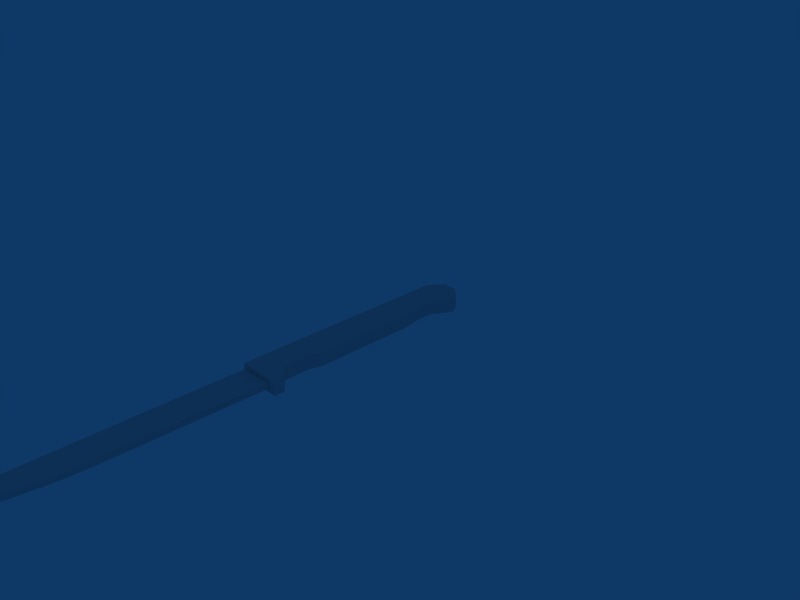 # Source: faca.blend  (saved by Blender 2.74.0; exported with 4.5.12 LTS)
import bpy
from mathutils import Matrix  # noqa: F401  (used for matrix-valued properties, if any)

bpy.ops.wm.read_factory_settings(use_empty=True)
scene = bpy.context.scene
scene.name = 'Scene'

# ---- collections
col_collection_1 = bpy.data.collections.new('Collection 1'); scene.collection.children.link(col_collection_1)

# ---- materials (node trees are filled in below, after node groups)
mat_faca = bpy.data.materials.new('Faca')
mat_faca.alpha_threshold = 0.0
mat_faca.preview_render_type = 'FLAT'
mat_faca.roughness = 0.5
mat_faca.line_color = (0.0, 0.0, 0.0, 1.0)

# ---- material node trees

# ---- world
world_world = bpy.data.worlds.new('World'); scene.world = world_world
world_world.color = (0.05656, 0.2208, 0.4)
world_world.use_sun_shadow = False
world_world.sun_shadow_jitter_overblur = 0.0
world_world.cycles.sampling_method = 'MANUAL'
world_world.cycles.sample_map_resolution = 256

# ---- cameras
cam_camera = bpy.data.cameras.new('Camera')
cam_camera.passepartout_alpha = 0.2
cam_camera.clip_end = 100.0
cam_camera.lens = 35.0
cam_camera.sensor_width = 32.0
cam_camera.sensor_height = 18.0
cam_camera.ortho_scale = 7.314
cam_camera.show_passepartout = False
cam_camera.show_safe_areas = True
cam_camera.dof.focus_distance = 0.0
cam_camera.dof.aperture_fstop = 128.0

# ---- lights
light_spot = bpy.data.lights.new('Spot', 'POINT')
light_spot.transmission_factor = 0.0
light_spot.cutoff_distance = 30.0
light_spot.energy = 100.0
light_spot.shadow_buffer_clip_start = 1.001
light_spot.shadow_soft_size = 1.0
light_spot.shadow_maximum_resolution = 0.006
light_spot.use_absolute_resolution = True
light_spot.cycles.use_multiple_importance_sampling = False

# ---- meshes
me_plane = bpy.data.meshes.new('Plane')
me_plane.from_pydata([(4.81, -0.09414, -0.1281), (4.829, 0.1906, -0.1281), (4.559, 0.4041, -0.1281), (0.4023, 0.4041, -0.1281), (0.4023, -0.4072, -0.1281), (0.5873, -0.4072, -0.1281), (0.8008, -0.1368, -0.1281), (1.299, -0.1368, -0.1281), (1.498, -0.208, -0.1281), (3.42, -0.208, -0.1281), (3.733, -0.151, -0.1281), (3.961, -0.1368, -0.1281), (4.146, -0.1653, -0.1281), (4.317, -0.2791, -0.1281), (4.473, -0.3645, -0.1281), (4.658, -0.2649, -0.1281), (4.81, -0.09414, 0.1281), (4.829, 0.1906, 0.1281), (4.559, 0.4041, 0.1281), (0.4023, 0.4041, 0.1281), (0.4023, -0.4072, 0.1281), (0.5873, -0.4072, 0.1281), (0.8008, -0.1368, 0.1281), (1.299, -0.1368, 0.1281), (1.498, -0.208, 0.1281), (3.42, -0.208, 0.1281), (3.733, -0.151, 0.1281), (3.961, -0.1368, 0.1281), (4.146, -0.1653, 0.1281), (4.317, -0.2791, 0.1281), (4.473, -0.3645, 0.1281), (4.658, -0.2649, 0.1281), (-4.722, 0.2934, -0.03472), (-4.829, 0.4072, -0.0204), (0.4053, 0.3645, -0.0427), (-4.551, 0.1937, -0.0427), (-4.324, 0.09408, -0.0427), (-4.096, 0.02291, -0.0427), (-3.868, -0.04825, -0.0427), (-3.655, -0.1052, -0.0427), (-3.413, -0.1337, -0.0427), (-3.213, -0.1764, -0.0427), (-2.971, -0.2048, -0.0427), (-2.502, -0.2333, -0.0427), (-0.5658, -0.2618, -0.0427), (0.4021, -0.276, -0.0427), (-4.722, 0.2934, 0.03472), (-4.829, 0.4072, 0.0204), (0.4053, 0.3645, 0.0427), (-4.551, 0.1937, 0.0427), (-4.324, 0.09408, 0.0427), (-4.096, 0.02291, 0.0427), (-3.868, -0.04825, 0.0427), (-3.655, -0.1052, 0.0427), (-3.413, -0.1337, 0.0427), (-3.213, -0.1764, 0.0427), (-2.971, -0.2048, 0.0427), (-2.502, -0.2333, 0.0427), (-0.5658, -0.2618, 0.0427), (0.4021, -0.276, 0.0427)], [], [(16, 0, 1, 17), (2, 18, 17, 1), (2, 3, 19, 18), (3, 4, 20, 19), (4, 5, 21, 20), (6, 22, 21, 5), (7, 23, 22, 6), (8, 24, 23, 7), (9, 25, 24, 8), (10, 26, 25, 9), (11, 27, 26, 10), (12, 28, 27, 11), (13, 29, 28, 12), (14, 30, 29, 13), (15, 31, 30, 14), (15, 0, 16, 31), (3, 6, 5, 4), (2, 7, 6, 3), (1, 8, 7, 2), (1, 10, 9, 8), (1, 11, 10), (0, 12, 11, 1), (0, 15, 13, 12), (13, 15, 14), (19, 20, 21, 22), (18, 19, 22, 23), (17, 18, 23, 24), (17, 24, 25, 26), (17, 26, 27), (16, 17, 27, 28), (16, 28, 29, 31), (29, 30, 31), (33, 32, 46, 47), (34, 33, 47, 48), (35, 49, 46, 32), (36, 50, 49, 35), (37, 51, 50, 36), (38, 52, 51, 37), (39, 53, 52, 38), (40, 54, 53, 39), (41, 55, 54, 40), (42, 56, 55, 41), (43, 57, 56, 42), (44, 58, 57, 43), (45, 59, 58, 44), (48, 58, 59), (48, 57, 58), (48, 56, 57), (48, 55, 56), (48, 54, 55), (48, 53, 54), (48, 52, 53), (48, 51, 52), (48, 50, 51), (48, 49, 50), (46, 49, 48), (46, 48, 47), (33, 34, 45), (32, 33, 45), (32, 45, 35), (35, 45, 36), (36, 45, 37), (37, 45, 38), (38, 45, 39), (39, 45, 40), (40, 45, 41), (41, 45, 42), (42, 45, 43), (42, 44, 45)])
_uv = me_plane.uv_layers.new(name='UVTex')
_uv.uv.foreach_set('vector', [0.6211, 0.5312, 0.6211, 0.5, 0.6328, 0.5, 0.6328, 0.5312, 0.668, 0.5, 0.668, 0.5312, 0.6328, 0.5312, 0.6328, 0.5, 0.668, 0.5, 0.957, 0.5625, 0.957, 0.5625, 0.668, 0.5312, 0.5508, 0.8125, 0.5508, 0.2812, 0.5508, 0.2812, 0.5508, 0.8125, 0.9453, 0.5312, 0.9297, 0.5312, 0.9297, 0.5625, 0.9453, 0.5625, 0.9219, 0.5312, 0.9219, 0.5625, 0.9297, 0.5625, 0.9297, 0.5312, 0.8828, 0.5312, 0.8828, 0.5312, 0.9219, 0.5625, 0.9219, 0.5312, 0.8594, 0.5938, 0.8594, 0.5938, 0.8828, 0.5312, 0.8828, 0.5312, 0.6953, 0.5625, 0.6953, 0.5938, 0.8594, 0.5938, 0.8594, 0.5938, 0.6719, 0.5625, 0.6719, 0.5625, 0.6953, 0.5938, 0.6953, 0.5625, 0.6914, 0.5, 0.6914, 0.5312, 0.6719, 0.5625, 0.6719, 0.5625, 0.6758, 0.5, 0.6758, 0.5312, 0.6914, 0.5312, 0.6914, 0.5, 0.6562, 0.5, 0.6562, 0.5312, 0.6758, 0.5312, 0.6758, 0.5, 0.6367, 0.5, 0.6367, 0.5312, 0.6562, 0.5312, 0.6562, 0.5, 0.625, 0.5, 0.625, 0.5312, 0.6367, 0.5312, 0.6367, 0.5, 0.625, 0.5, 0.6211, 0.5, 0.6211, 0.5312, 0.625, 0.5312, 0.5508, 0.8125, 0.5898, 0.4375, 0.5664, 0.2812, 0.5508, 0.2812, 0.957, 0.8125, 0.6406, 0.4375, 0.5898, 0.4375, 0.5508, 0.8125, 0.9805, 0.625, 0.6562, 0.4062, 0.6406, 0.4375, 0.957, 0.8125, 0.9805, 0.625, 0.8789, 0.4375, 0.8477, 0.4062, 0.6562, 0.4062, 0.9805, 0.625, 0.9023, 0.4375, 0.8789, 0.4375, 0.9727, 0.4688, 0.9219, 0.4375, 0.9023, 0.4375, 0.9805, 0.625, 0.9727, 0.4688, 0.9648, 0.4062, 0.9336, 0.3438, 0.9219, 0.4375, 0.9336, 0.3438, 0.9648, 0.4062, 0.9453, 0.3125, 0.5508, 0.8125, 0.5508, 0.2812, 0.5664, 0.2812, 0.5898, 0.4375, 0.957, 0.8125, 0.5508, 0.8125, 0.5898, 0.4375, 0.6406, 0.4375, 0.9805, 0.625, 0.957, 0.8125, 0.6406, 0.4375, 0.6562, 0.4062, 0.9805, 0.625, 0.6562, 0.4062, 0.8477, 0.4062, 0.8789, 0.4375, 0.9805, 0.625, 0.8789, 0.4375, 0.9023, 0.4375, 0.9727, 0.4688, 0.9805, 0.625, 0.9023, 0.4375, 0.9219, 0.4375, 0.9727, 0.4688, 0.9219, 0.4375, 0.9336, 0.3438, 0.9648, 0.4062, 0.9336, 0.3438, 0.9453, 0.3125, 0.9648, 0.4062, 0.02734, 0.7812, 0.03906, 0.75, 0.03906, 0.75, 0.02734, 0.7812, 0.5312, 0.7812, 0.02734, 0.7812, 0.02734, 0.7812, 0.5312, 0.7812, 0.05859, 0.6562, 0.05859, 0.6562, 0.03906, 0.7188, 0.03906, 0.75, 0.07812, 0.5938, 0.07812, 0.5938, 0.05859, 0.6562, 0.05859, 0.6562, 0.1016, 0.5625, 0.1016, 0.5625, 0.07812, 0.5938, 0.07812, 0.5938, 0.125, 0.5, 0.125, 0.5, 0.1016, 0.5625, 0.1016, 0.5625, 0.1484, 0.4688, 0.1484, 0.4688, 0.125, 0.5, 0.125, 0.5, 0.1719, 0.4688, 0.1719, 0.4688, 0.1484, 0.4688, 0.1484, 0.4688, 0.1875, 0.4375, 0.1875, 0.4375, 0.1719, 0.4688, 0.1719, 0.4688, 0.2148, 0.4062, 0.2148, 0.4062, 0.1875, 0.4375, 0.1875, 0.4375, 0.2617, 0.375, 0.2617, 0.375, 0.2148, 0.4062, 0.2148, 0.4062, 0.4531, 0.375, 0.4531, 0.375, 0.2617, 0.375, 0.2617, 0.375, 0.5312, 0.3438, 0.5312, 0.3438, 0.4531, 0.375, 0.4531, 0.375, 0.5312, 0.7812, 0.4531, 0.375, 0.5312, 0.3438, 0.5312, 0.7812, 0.2617, 0.375, 0.4531, 0.375, 0.5312, 0.7812, 0.2148, 0.4062, 0.2617, 0.375, 0.5312, 0.7812, 0.1875, 0.4375, 0.2148, 0.4062, 0.5312, 0.7812, 0.1719, 0.4688, 0.1875, 0.4375, 0.5312, 0.7812, 0.1484, 0.4688, 0.1719, 0.4688, 0.5312, 0.7812, 0.125, 0.5, 0.1484, 0.4688, 0.5312, 0.7812, 0.1016, 0.5625, 0.125, 0.5, 0.5312, 0.7812, 0.07812, 0.5938, 0.1016, 0.5625, 0.5312, 0.7812, 0.05859, 0.6562, 0.07812, 0.5938, 0.03906, 0.75, 0.05859, 0.6562, 0.5312, 0.7812, 0.03906, 0.75, 0.5312, 0.7812, 0.02734, 0.7812, 0.02734, 0.7812, 0.5312, 0.7812, 0.5312, 0.3438, 0.03906, 0.75, 0.02734, 0.7812, 0.5312, 0.3438, 0.03906, 0.75, 0.5312, 0.3438, 0.05859, 0.6562, 0.05859, 0.6562, 0.5312, 0.3438, 0.07812, 0.5938, 0.07812, 0.5938, 0.5312, 0.3438, 0.1016, 0.5625, 0.1016, 0.5625, 0.5312, 0.3438, 0.125, 0.5, 0.125, 0.5, 0.5312, 0.3438, 0.1484, 0.4688, 0.1484, 0.4688, 0.5312, 0.3438, 0.1719, 0.4688, 0.1719, 0.4688, 0.5312, 0.3438, 0.1875, 0.4375, 0.1875, 0.4375, 0.5312, 0.3438, 0.2148, 0.4062, 0.2148, 0.4062, 0.5312, 0.3438, 0.2617, 0.375, 0.2148, 0.4062, 0.4531, 0.375, 0.5312, 0.3438])
_ca = me_plane.color_attributes.new('Col', 'BYTE_COLOR', 'CORNER')
_ca.data.foreach_set('color', [1.0, 1.0, 1.0, 1.0, 1.0, 1.0, 1.0, 1.0, 1.0, 1.0, 1.0, 1.0, 1.0, 1.0, 1.0, 1.0, 1.0, 1.0, 1.0, 1.0, 1.0, 1.0, 1.0, 1.0, 1.0, 1.0, 1.0, 1.0, 1.0, 1.0, 1.0, 1.0, 1.0, 1.0, 1.0, 1.0, 1.0, 1.0, 1.0, 1.0, 1.0, 1.0, 1.0, 1.0, 1.0, 1.0, 1.0, 1.0, 1.0, 1.0, 1.0, 1.0, 1.0, 1.0, 1.0, 1.0, 1.0, 1.0, 1.0, 1.0, 1.0, 1.0, 1.0, 1.0, 1.0, 1.0, 1.0, 1.0, 1.0, 1.0, 1.0, 1.0, 1.0, 1.0, 1.0, 1.0, 1.0, 1.0, 1.0, 1.0, 1.0, 1.0, 1.0, 1.0, 1.0, 1.0, 1.0, 1.0, 1.0, 1.0, 1.0, 1.0, 1.0, 1.0, 1.0, 1.0, 1.0, 1.0, 1.0, 1.0, 1.0, 1.0, 1.0, 1.0, 1.0, 1.0, 1.0, 1.0, 1.0, 1.0, 1.0, 1.0, 1.0, 1.0, 1.0, 1.0, 1.0, 1.0, 1.0, 1.0, 1.0, 1.0, 1.0, 1.0, 1.0, 1.0, 1.0, 1.0, 1.0, 1.0, 1.0, 1.0, 1.0, 1.0, 1.0, 1.0, 1.0, 1.0, 1.0, 1.0, 1.0, 1.0, 1.0, 1.0, 1.0, 1.0, 1.0, 1.0, 1.0, 1.0, 1.0, 1.0, 1.0, 1.0, 1.0, 1.0, 1.0, 1.0, 1.0, 1.0, 1.0, 1.0, 1.0, 1.0, 1.0, 1.0, 1.0, 1.0, 1.0, 1.0, 1.0, 1.0, 1.0, 1.0, 1.0, 1.0, 1.0, 1.0, 1.0, 1.0, 1.0, 1.0, 1.0, 1.0, 1.0, 1.0, 1.0, 1.0, 1.0, 1.0, 1.0, 1.0, 1.0, 1.0, 1.0, 1.0, 1.0, 1.0, 1.0, 1.0, 1.0, 1.0, 1.0, 1.0, 1.0, 1.0, 1.0, 1.0, 1.0, 1.0, 1.0, 1.0, 1.0, 1.0, 1.0, 1.0, 1.0, 1.0, 1.0, 1.0, 1.0, 1.0, 1.0, 1.0, 1.0, 1.0, 1.0, 1.0, 1.0, 1.0, 1.0, 1.0, 1.0, 1.0, 1.0, 1.0, 1.0, 1.0, 1.0, 1.0, 1.0, 1.0, 1.0, 1.0, 1.0, 1.0, 1.0, 1.0, 1.0, 1.0, 1.0, 1.0, 1.0, 1.0, 1.0, 1.0, 1.0, 1.0, 1.0, 1.0, 1.0, 1.0, 1.0, 1.0, 1.0, 1.0, 1.0, 1.0, 1.0, 1.0, 1.0, 1.0, 1.0, 1.0, 1.0, 1.0, 1.0, 1.0, 1.0, 1.0, 1.0, 1.0, 1.0, 1.0, 1.0, 1.0, 1.0, 1.0, 1.0, 1.0, 1.0, 1.0, 1.0, 1.0, 1.0, 1.0, 1.0, 1.0, 1.0, 1.0, 1.0, 1.0, 1.0, 1.0, 1.0, 1.0, 1.0, 1.0, 1.0, 1.0, 1.0, 1.0, 1.0, 1.0, 1.0, 1.0, 1.0, 1.0, 1.0, 1.0, 1.0, 1.0, 1.0, 1.0, 1.0, 1.0, 1.0, 1.0, 1.0, 1.0, 1.0, 1.0, 1.0, 1.0, 1.0, 1.0, 1.0, 1.0, 1.0, 1.0, 1.0, 1.0, 1.0, 1.0, 1.0, 1.0, 1.0, 1.0, 1.0, 1.0, 1.0, 1.0, 1.0, 1.0, 1.0, 1.0, 1.0, 1.0, 1.0, 1.0, 1.0, 1.0, 1.0, 1.0, 1.0, 1.0, 1.0, 1.0, 1.0, 1.0, 1.0, 1.0, 1.0, 1.0, 1.0, 1.0, 1.0, 1.0, 1.0, 1.0, 1.0, 1.0, 1.0, 1.0, 1.0, 1.0, 1.0, 1.0, 1.0, 1.0, 1.0, 1.0, 1.0, 1.0, 1.0, 1.0, 1.0, 1.0, 1.0, 1.0, 1.0, 1.0, 1.0, 1.0, 1.0, 1.0, 1.0, 1.0, 1.0, 1.0, 1.0, 1.0, 1.0, 1.0, 1.0, 1.0, 1.0, 1.0, 1.0, 1.0, 1.0, 1.0, 1.0, 1.0, 1.0, 1.0, 1.0, 1.0, 1.0, 1.0, 1.0, 1.0, 1.0, 1.0, 1.0, 1.0, 1.0, 1.0, 1.0, 1.0, 1.0, 1.0, 1.0, 1.0, 1.0, 1.0, 1.0, 1.0, 1.0, 1.0, 1.0, 1.0, 1.0, 1.0, 1.0, 1.0, 1.0, 1.0, 1.0, 1.0, 1.0, 1.0, 1.0, 1.0, 1.0, 1.0, 1.0, 1.0, 1.0, 1.0, 1.0, 1.0, 1.0, 1.0, 1.0, 1.0, 1.0, 1.0, 1.0, 1.0, 1.0, 1.0, 1.0, 1.0, 1.0, 1.0, 1.0, 1.0, 1.0, 1.0, 1.0, 1.0, 1.0, 1.0, 1.0, 1.0, 1.0, 1.0, 1.0, 1.0, 1.0, 1.0, 1.0, 1.0, 1.0, 1.0, 1.0, 1.0, 1.0, 1.0, 1.0, 1.0, 1.0, 1.0, 1.0, 1.0, 1.0, 1.0, 1.0, 1.0, 1.0, 1.0, 1.0, 1.0, 1.0, 1.0, 1.0, 1.0, 1.0, 1.0, 1.0, 1.0, 1.0, 1.0, 1.0, 1.0, 1.0, 1.0, 1.0, 1.0, 1.0, 1.0, 1.0, 1.0, 1.0, 1.0, 1.0, 1.0, 1.0, 1.0, 1.0, 1.0, 1.0, 1.0, 1.0, 1.0, 1.0, 1.0, 1.0, 1.0, 1.0, 1.0, 1.0, 1.0, 1.0, 1.0, 1.0, 1.0, 1.0, 1.0, 1.0, 1.0, 1.0, 1.0, 1.0, 1.0, 1.0, 1.0, 1.0, 1.0, 1.0, 1.0, 1.0, 1.0, 1.0, 1.0, 1.0, 1.0, 1.0, 1.0, 1.0, 1.0, 1.0, 1.0, 1.0, 1.0, 1.0, 1.0, 1.0, 1.0, 1.0, 1.0, 1.0, 1.0, 1.0, 1.0, 1.0, 1.0, 1.0, 1.0, 1.0, 1.0, 1.0, 1.0, 1.0, 1.0, 1.0, 1.0, 1.0, 1.0, 1.0, 1.0, 1.0, 1.0, 1.0, 1.0, 1.0, 1.0, 1.0, 1.0, 1.0, 1.0, 1.0, 1.0, 1.0, 1.0, 1.0, 1.0, 1.0, 1.0, 1.0, 1.0, 1.0, 1.0, 1.0, 1.0, 1.0, 1.0, 1.0, 1.0, 1.0, 1.0, 1.0, 1.0, 1.0, 1.0, 1.0, 1.0, 1.0, 1.0, 1.0, 1.0, 1.0, 1.0, 1.0, 1.0, 1.0, 1.0, 1.0, 1.0, 1.0, 1.0, 1.0, 1.0, 1.0, 1.0, 1.0, 1.0, 1.0, 1.0, 1.0, 1.0, 1.0, 1.0, 1.0, 1.0, 1.0, 1.0, 1.0, 1.0, 1.0, 1.0, 1.0, 1.0, 1.0, 1.0, 1.0, 1.0, 1.0, 1.0, 1.0, 1.0, 1.0, 1.0, 1.0, 1.0, 1.0, 1.0, 1.0, 1.0, 1.0, 1.0, 1.0, 1.0, 1.0, 1.0, 1.0, 1.0, 1.0, 1.0, 1.0, 1.0, 1.0, 1.0, 1.0, 1.0, 1.0, 1.0, 1.0, 1.0, 1.0, 1.0, 1.0, 1.0, 1.0, 1.0, 1.0, 1.0, 1.0, 1.0, 1.0, 1.0, 1.0, 1.0, 1.0, 1.0, 1.0, 1.0, 1.0, 1.0, 1.0, 1.0, 1.0, 1.0, 1.0, 1.0, 1.0, 1.0, 1.0, 1.0, 1.0, 1.0, 1.0, 1.0, 1.0, 1.0, 1.0, 1.0, 1.0, 1.0, 1.0, 1.0, 1.0, 1.0, 1.0, 1.0, 1.0, 1.0, 1.0, 1.0, 1.0, 1.0, 1.0, 1.0, 1.0, 1.0, 1.0, 1.0, 1.0, 1.0, 1.0, 1.0, 1.0, 1.0, 1.0, 1.0, 1.0, 1.0, 1.0, 1.0, 1.0, 1.0, 1.0, 1.0, 1.0, 1.0, 1.0, 1.0, 1.0, 1.0, 1.0, 1.0, 1.0, 1.0, 1.0, 1.0, 1.0, 1.0, 1.0, 1.0, 1.0, 1.0, 1.0, 1.0, 1.0, 1.0, 1.0, 1.0, 1.0, 1.0, 1.0, 1.0, 1.0, 1.0, 1.0, 1.0, 1.0, 1.0, 1.0, 1.0, 1.0, 1.0, 1.0, 1.0, 1.0, 1.0, 1.0, 1.0, 1.0, 1.0, 1.0, 1.0, 1.0, 1.0, 1.0, 1.0, 1.0, 1.0, 1.0, 1.0, 1.0, 1.0, 1.0, 1.0, 1.0, 1.0, 1.0, 1.0, 1.0, 1.0, 1.0, 1.0, 1.0, 1.0, 1.0, 1.0, 1.0, 1.0, 1.0, 1.0, 1.0, 1.0, 1.0, 1.0, 1.0, 1.0, 1.0, 1.0, 1.0, 1.0, 1.0, 1.0, 1.0, 1.0, 1.0, 1.0, 1.0, 1.0, 1.0, 1.0, 1.0, 1.0, 1.0, 1.0, 1.0, 1.0, 1.0, 1.0, 1.0, 1.0, 1.0, 1.0, 1.0, 1.0, 1.0, 1.0, 1.0, 1.0, 1.0, 1.0, 1.0, 1.0, 1.0, 1.0, 1.0, 1.0, 1.0, 1.0, 1.0, 1.0, 1.0, 1.0, 1.0, 1.0, 1.0, 1.0, 1.0, 1.0, 1.0, 1.0, 1.0, 1.0, 1.0, 1.0, 1.0, 1.0, 1.0, 1.0, 1.0, 1.0, 1.0, 1.0, 1.0, 1.0, 1.0, 1.0, 1.0, 1.0, 1.0, 1.0, 1.0, 1.0, 1.0, 1.0, 1.0, 1.0, 1.0, 1.0, 1.0, 1.0, 1.0, 1.0, 1.0, 1.0, 1.0, 1.0, 1.0, 1.0, 1.0, 1.0, 1.0, 1.0, 1.0, 1.0, 1.0, 1.0, 1.0, 1.0, 1.0, 1.0, 1.0, 1.0])
me_plane.materials.append(mat_faca)
me_plane.use_remesh_preserve_volume = False
me_plane.use_remesh_preserve_attributes = False
me_plane.use_mirror_vertex_groups = False
me_plane.update()
arm_armature = bpy.data.armatures.new('Armature')  # bones are not reproduced

# ---- objects
ob_armature = bpy.data.objects.new('Armature', arm_armature)
ob_plane = bpy.data.objects.new('Plane', me_plane)
ob_lamp = bpy.data.objects.new('Lamp', light_spot)
ob_camera = bpy.data.objects.new('Camera', cam_camera)

# ---- transforms, parenting, visibility, modifiers, constraints
ob_armature.location = (-0.005129, 1.158, 0.139)
ob_armature.lock_rotations_4d = False
ob_armature.empty_display_type = 'ARROWS'
ob_armature.color = (0.0, 0.0, 0.0, 1.0)
ob_armature.lineart.crease_threshold = 0.0
ob_plane.parent = ob_armature
ob_plane.matrix_parent_inverse = Matrix(((1.0, 0.0, 0.0, 0.005129), (0.0, 1.0, 0.0, -1.158), (0.0, 0.0, 1.0, -0.139), (0.0, 0.0, 0.0, 1.0)))
ob_plane.location = (0.1375, -2.157, 0.1092)
ob_plane.rotation_euler = (-3.142, -0.0, 1.571)
ob_plane.scale = (0.7176, -0.7176, 0.7176)
ob_plane.lock_rotations_4d = False
ob_plane.empty_display_type = 'ARROWS'
ob_plane.color = (0.0, 0.0, 0.0, 1.0)
ob_plane.lineart.crease_threshold = 0.0
_vg = ob_plane.vertex_groups.new(name='Bone')
_vg.add([0, 1, 2, 3, 4, 5, 6, 7, 8, 9, 10, 11, 12, 13, 14, 15, 16, 17, 18, 19, 20, 21, 22, 23, 24, 25, 26, 27, 28, 29, 30, 31, 32, 33, 34, 35, 36, 37, 38, 39, 40, 41, 42, 43, 44, 45, 46, 47, 48, 49, 50, 51, 52, 53, 54, 55, 56, 57, 58, 59], 1.0, 'REPLACE')
_m = ob_plane.modifiers.new('Armature', 'ARMATURE')
_m.object = ob_armature
_m.use_bone_envelopes = True
ob_lamp.location = (4.076, 1.005, 16.0)
ob_lamp.rotation_euler = (0.6503, 0.05522, 1.866)
ob_lamp.lock_rotations_4d = False
ob_lamp.empty_display_type = 'ARROWS'
ob_lamp.color = (0.0, 0.0, 0.0, 0.0)
ob_lamp.lineart.crease_threshold = 0.0
ob_camera.location = (7.481, -6.508, 5.344)
ob_camera.rotation_euler = (1.109, 0.01082, 0.8149)
ob_camera.lock_rotations_4d = False
ob_camera.empty_display_type = 'ARROWS'
ob_camera.color = (0.0, 0.0, 0.0, 0.0)
ob_camera.display_type = 'WIRE'
ob_camera.lineart.crease_threshold = 0.0

# ---- collection membership
col_collection_1.objects.link(ob_armature)
col_collection_1.objects.link(ob_plane)
col_collection_1.objects.link(ob_lamp)
col_collection_1.objects.link(ob_camera)

# ---- scene / render settings (as saved in the file)
scene.camera = ob_camera
scene.frame_start = 1; scene.frame_end = 250; scene.frame_set(1)
scene.render.engine = 'BLENDER_EEVEE_NEXT'
scene.render.image_settings.file_format = 'JPEG'
scene.render.image_settings.color_mode = 'RGB'
scene.render.image_settings.compression = 90
scene.render.resolution_x = 800
scene.render.resolution_y = 600
scene.render.pixel_aspect_x = 100.0
scene.render.pixel_aspect_y = 100.0
scene.render.fps = 25
scene.render.dither_intensity = 0.0
scene.render.use_compositing = False
scene.render.use_sequencer = False
scene.render.bake_margin = 2
scene.render.bake_bias = 0.0
scene.render.use_stamp_time = False
scene.render.use_stamp_date = False
scene.render.use_stamp_frame = False
scene.render.use_stamp_camera = False
scene.render.use_stamp_scene = False
scene.render.use_stamp_filename = False
scene.render.use_stamp_render_time = False
scene.render.stamp_font_size = 0
scene.cycles.use_denoising = False
scene.cycles.samples = 10
scene.cycles.sampling_pattern = 'TABULATED_SOBOL'
scene.cycles.light_sampling_threshold = 0.0
scene.cycles.use_adaptive_sampling = False
scene.cycles.use_light_tree = False
scene.cycles.blur_glossy = 0.0
scene.cycles.volume_bounces = 1
scene.cycles.pixel_filter_type = 'GAUSSIAN'
scene.cycles.sample_clamp_indirect = 0.0
scene.view_settings.view_transform = 'Raw'
bpy.context.view_layer.update()
